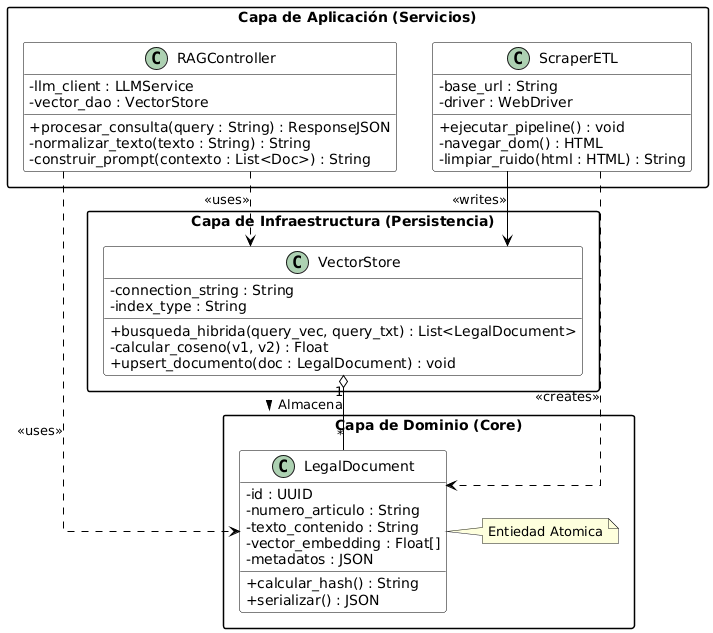

The diagram above was rendered by PlantUML. Its source (embedded in the PNG):
@startuml
' --- CONFIGURACIÓN DE ESTILO ---
skinparam classAttributeIconSize 0
skinparam packageStyle rectangle
skinparam linetype ortho
skinparam class {
    BackgroundColor White
    ArrowColor Black
    BorderColor Black
}

' --- DEFINICIÓN DE PAQUETES (LAYERS) ---

package "Capa de Dominio (Core)" {
    class LegalDocument {
        - id : UUID
        - numero_articulo : String
        - texto_contenido : String
        - vector_embedding : Float[]
        - metadatos : JSON
        + calcular_hash() : String
        + serializar() : JSON
    }
    note right of LegalDocument : Entiedad Atomica
}

package "Capa de Aplicación (Servicios)" {
    class RAGController {
        - llm_client : LLMService
        - vector_dao : VectorStore
        + procesar_consulta(query : String) : ResponseJSON
        - normalizar_texto(texto : String) : String
        - construir_prompt(contexto : List<Doc>) : String
    }
    
    class ScraperETL {
        - base_url : String
        - driver : WebDriver
        + ejecutar_pipeline() : void
        - navegar_dom() : HTML
        - limpiar_ruido(html : HTML) : String
    }
}

package "Capa de Infraestructura (Persistencia)" {
    class VectorStore {
        - connection_string : String
        - index_type : String
        + busqueda_hibrida(query_vec, query_txt) : List<LegalDocument>
        - calcular_coseno(v1, v2) : Float
        + upsert_documento(doc : LegalDocument) : void
    }
    
}

' --- RELACIONES ---

' El Controlador orquesta el flujo
RAGController ..> VectorStore : <<uses>>
RAGController ..> LegalDocument : <<uses>>

' El ETL crea documentos y los guarda
ScraperETL ..> LegalDocument : <<creates>>
ScraperETL --> VectorStore : <<writes>>

' La Base de Datos almacena documentos
VectorStore "1" o-- "*" LegalDocument : Almacena >
@enduml